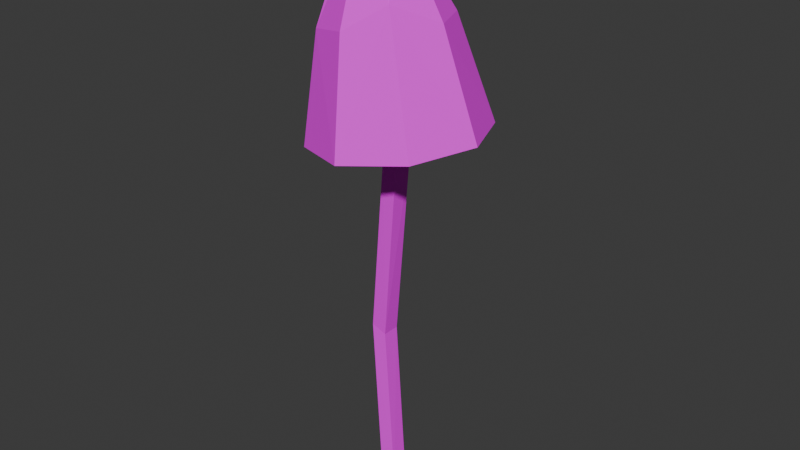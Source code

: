 # Source: shroom8.blend  (saved by Blender 4.3.34; exported with 4.5.12 LTS)
import bpy
from mathutils import Matrix  # noqa: F401  (used for matrix-valued properties, if any)

bpy.ops.wm.read_factory_settings(use_empty=True)
scene = bpy.context.scene
scene.name = 'Scene'

# ---- collections
col_collection = bpy.data.collections.new('Collection'); scene.collection.children.link(col_collection)

# ---- images (referenced by path relative to the original .blend; pixels are not part of the script)
import os
ASSET_DIR = os.environ.get("B2B_ASSET_DIR", "")  # directory of the original .blend (textures are referenced by path, not embedded)
HERE = os.path.dirname(os.path.abspath(__file__))  # packed textures are extracted next to this script under _unpacked/

def load_image(name, relpath, width, height, colorspace="sRGB"):
    """Load a texture the original file referenced (path relative to the .blend, or extracted next to this script)."""
    p = next((c for c in (os.path.join(HERE, relpath), os.path.join(ASSET_DIR, relpath)) if relpath and os.path.exists(c)), "")
    if p:
        img = bpy.data.images.load(p, check_existing=True)
        img.name = name
    else:  # same state as the original file: an image datablock whose file is absent (Cycles renders it pink)
        img = bpy.data.images.new(name, width, height)
        img.source = "FILE"
        img.filepath = "//" + (relpath or name)
    img.colorspace_settings.name = colorspace
    return img
img_shroom_emissive8 = load_image('shroom_emissive8', 'shroom_emissive8.png', 1024, 1024, 'sRGB')

# ---- materials (node trees are filled in below, after node groups)
mat_material = bpy.data.materials.new('Material')

# ---- material node trees
mat_material.use_nodes = True; mat_material.node_tree.nodes.clear()
_N = mat_material.node_tree.nodes; _L = mat_material.node_tree.links
n0 = _N.new('ShaderNodeBsdfPrincipled'); n0.name = 'Principled BSDF'; n0.location = (10, 300)
n0.inputs[2].default_value = 0.8
n1 = _N.new('ShaderNodeOutputMaterial'); n1.name = 'Material Output'; n1.location = (300, 300)
n2 = _N.new('ShaderNodeTexImage'); n2.name = 'Image Texture'; n2.location = (-302, 224)
n2.image = img_shroom_emissive8
_L.new(n0.outputs[0], n1.inputs[0])
_L.new(n2.outputs[0], n0.inputs[0])
n1.is_active_output = True

# ---- world
world_world = bpy.data.worlds.new('World'); scene.world = world_world
world_world.use_nodes = True; world_world.node_tree.nodes.clear()
_N = world_world.node_tree.nodes; _L = world_world.node_tree.links
n0 = _N.new('ShaderNodeOutputWorld'); n0.name = 'World Output'; n0.location = (300, 300)
n1 = _N.new('ShaderNodeBackground'); n1.name = 'Background'; n1.location = (10, 300)
n1.inputs[0].default_value = (0.05088, 0.05088, 0.05088, 1.0)
_L.new(n1.outputs[0], n0.inputs[0])
n0.is_active_output = True
world_world.color = (0.05088, 0.05088, 0.05088)
world_world.sun_shadow_jitter_overblur = 0.0

# ---- meshes
me_sphere_001 = bpy.data.meshes.new('Sphere.001')
me_sphere_001.from_pydata([(-0.003726, 0.005076, 0.6884), (0.04303, 0.04976, 0.5806), (0.06437, -0.0002339, 0.5823), (0.03385, -0.04633, 0.6056), (-0.0196, -0.02021, 0.6851), (-0.007598, -0.07155, 0.5768), (-0.0422, -0.02651, 0.6525), (-0.05826, -0.05219, 0.566), (-0.079, 3.196e-05, 0.5642), (-0.05774, 0.04993, 0.5678), (-0.01535, 0.0003462, 0.6915), (-0.01077, 0.06234, 0.6013), (-0.03901, -0.003777, 0.6831), (-0.03239, 0.01205, 0.6836), (0.07977, 0.07261, 0.4607), (0.1094, 0.0004604, 0.4635), (0.07976, -0.07156, 0.4588), (0.008264, -0.1013, 0.4493), (-0.06325, -0.07131, 0.4406), (-0.09287, 0.0008317, 0.4378), (-0.06323, 0.07286, 0.4425), (0.008275, 0.1026, 0.452), (-0.00609, 0.003989, 0.6854), (0.04052, 0.04709, 0.579), (0.06075, -0.000247, 0.5806), (0.03143, -0.04372, 0.6038), (-0.01965, -0.01754, 0.6821), (-0.007453, -0.06774, 0.5756), (-0.03948, -0.02396, 0.6511), (-0.05544, -0.04951, 0.565), (-0.07508, -1.992e-05, 0.5633), (-0.0549, 0.04727, 0.5669), (-0.01619, -0.0001138, 0.6876), (-0.01059, 0.05867, 0.5997), (-0.03606, -0.003333, 0.6804), (-0.03062, 0.009663, 0.6809), (0.07718, 0.06986, 0.4593), (0.1057, 0.0004951, 0.4621), (0.07716, -0.06879, 0.4575), (0.008355, -0.09739, 0.4484), (-0.06041, -0.06855, 0.4401), (-0.08889, 0.0008242, 0.4373), (-0.0604, 0.0701, 0.4419), (0.008396, 0.09871, 0.451), (0.01077, 0.009484, 0.5553), (0.005152, -0.01429, 0.5559), (-0.01249, 0.006296, 0.5508), (-0.001219, 0.01034, 0.4533), (0.01527, 0.008884, 0.4295), (0.01605, -0.01254, 0.4513), (-0.001873, -0.0137, 0.4444), (-0.008969, -0.001253, 0.4362), (-0.02851, 0.01995, 0.2009), (-0.01123, 0.01795, 0.195), (-0.01152, -0.0029, 0.1947), (-0.02883, -0.004347, 0.2026), (-0.03574, 0.007769, 0.1849), (0.008057, 0.01069, -0.001017), (0.008193, -0.01031, 0.0006236), (-0.009217, -0.01211, -0.002643), (-0.01362, 0.006275, -0.004993)], [], [(6, 4, 12), (10, 13, 12), (13, 11, 9), (0, 3, 2), (0, 2, 1), (11, 0, 1), (2, 15, 14, 1), (3, 16, 15, 2), (14, 21, 11, 1), (17, 16, 3, 5), (7, 18, 17, 5), (19, 18, 7, 8), (13, 10, 0, 11), (20, 19, 8, 9), (4, 3, 0, 10), (11, 21, 20, 9), (12, 4, 10), (13, 9, 8, 12), (12, 8, 7, 6), (7, 5, 4, 6), (3, 4, 5), (28, 34, 26), (32, 34, 35), (35, 31, 33), (22, 24, 25), (22, 23, 24), (33, 23, 22), (24, 23, 36, 37), (25, 24, 37, 38), (36, 23, 33, 43), (39, 27, 25, 38), (29, 27, 39, 40), (41, 30, 29, 40), (35, 33, 22, 32), (42, 31, 30, 41), (26, 32, 22, 25), (33, 31, 42, 43), (34, 32, 26), (35, 34, 30, 31), (34, 28, 29, 30), (29, 28, 26, 27), (25, 27, 26), (20, 21, 43, 42), (19, 20, 42, 41), (18, 19, 41, 40), (17, 18, 40, 39), (16, 17, 39, 38), (15, 16, 38, 37), (14, 15, 37, 36), (21, 14, 36, 43), (60, 56, 52), (46, 44, 48, 47), (50, 45, 46, 51), (48, 49, 54, 53), (54, 49, 50, 55), (51, 47, 52, 56), (47, 48, 53, 52), (55, 50, 51, 56), (53, 54, 58, 57), (58, 54, 55, 59), (52, 53, 57, 60), (59, 55, 56, 60), (44, 45, 49, 48), (47, 51, 46), (45, 50, 49)])
_uv = me_sphere_001.uv_layers.new(name='UVMap')
_uv.uv.foreach_set('vector', [0.7131, 0.2259, 0.7386, 0.2535, 0.7196, 0.26, 0.7365, 0.2729, 0.7173, 0.2767, 0.7196, 0.26, 0.7173, 0.2767, 0.6998, 0.3612, 0.6184, 0.3254, 0.7456, 0.2813, 0.8224, 0.2302, 0.8537, 0.3167, 0.7456, 0.2813, 0.8537, 0.3167, 0.7847, 0.3859, 0.6998, 0.3612, 0.7456, 0.2813, 0.7847, 0.3859, 0.8537, 0.3167, 0.9916, 0.3623, 0.8537, 0.5199, 0.7847, 0.3859, 0.8224, 0.2302, 0.9871, 0.1507, 0.9916, 0.3623, 0.8537, 0.3167, 0.8537, 0.5199, 0.6362, 0.5328, 0.6998, 0.3612, 0.7847, 0.3859, 0.8267, 0.007163, 0.9871, 0.1507, 0.8224, 0.2302, 0.779, 0.1544, 0.6778, 0.1503, 0.6182, 0.0183, 0.8267, 0.007163, 0.779, 0.1544, 0.4728, 0.168, 0.6182, 0.0183, 0.6778, 0.1503, 0.61, 0.2297, 0.7173, 0.2767, 0.7365, 0.2729, 0.7456, 0.2813, 0.6998, 0.3612, 0.4777, 0.3813, 0.4728, 0.168, 0.61, 0.2297, 0.6184, 0.3254, 0.7386, 0.2535, 0.8224, 0.2302, 0.7456, 0.2813, 0.7365, 0.2729, 0.6998, 0.3612, 0.6362, 0.5328, 0.4777, 0.3813, 0.6184, 0.3254, 0.7196, 0.26, 0.7386, 0.2535, 0.7365, 0.2729, 0.7173, 0.2767, 0.6184, 0.3254, 0.61, 0.2297, 0.7196, 0.26, 0.7196, 0.26, 0.61, 0.2297, 0.6778, 0.1503, 0.7131, 0.2259, 0.6778, 0.1503, 0.779, 0.1544, 0.7386, 0.2535, 0.7131, 0.2259, 0.8224, 0.2302, 0.7386, 0.2535, 0.779, 0.1544, 0.2526, 0.7744, 0.2564, 0.7431, 0.2722, 0.7472, 0.2693, 0.7314, 0.2564, 0.7431, 0.2532, 0.7298, 0.2532, 0.7298, 0.1551, 0.6911, 0.2283, 0.6517, 0.2761, 0.7237, 0.3759, 0.6797, 0.3531, 0.7631, 0.2761, 0.7237, 0.3054, 0.6208, 0.3759, 0.6797, 0.2283, 0.6517, 0.3054, 0.6208, 0.2761, 0.7237, 0.3759, 0.6797, 0.3054, 0.6208, 0.3607, 0.4847, 0.506, 0.6235, 0.3531, 0.7631, 0.3759, 0.6797, 0.506, 0.6235, 0.5195, 0.826, 0.3607, 0.4847, 0.3054, 0.6208, 0.2283, 0.6517, 0.1519, 0.4909, 0.3786, 0.9766, 0.3194, 0.8377, 0.3531, 0.7631, 0.5195, 0.826, 0.2251, 0.8502, 0.3194, 0.8377, 0.3786, 0.9766, 0.1787, 0.9836, 0.02719, 0.8531, 0.1552, 0.7815, 0.2251, 0.8502, 0.1787, 0.9836, 0.2532, 0.7298, 0.2283, 0.6517, 0.2761, 0.7237, 0.2693, 0.7314, 0.01358, 0.6491, 0.1551, 0.6911, 0.1552, 0.7815, 0.02719, 0.8531, 0.2722, 0.7472, 0.2693, 0.7314, 0.2761, 0.7237, 0.3531, 0.7631, 0.2283, 0.6517, 0.1551, 0.6911, 0.01358, 0.6491, 0.1519, 0.4909, 0.2564, 0.7431, 0.2693, 0.7314, 0.2722, 0.7472, 0.2532, 0.7298, 0.2564, 0.7431, 0.1552, 0.7815, 0.1551, 0.6911, 0.2564, 0.7431, 0.2526, 0.7744, 0.2251, 0.8502, 0.1552, 0.7815, 0.2251, 0.8502, 0.2526, 0.7744, 0.2722, 0.7472, 0.3194, 0.8377, 0.3531, 0.7631, 0.3194, 0.8377, 0.2722, 0.7472, 0.007898, 0.6472, 0.1493, 0.4854, 0.1519, 0.4909, 0.01358, 0.6491, 0.02183, 0.8558, 0.007898, 0.6472, 0.01358, 0.6491, 0.02719, 0.8531, 0.1767, 0.9892, 0.02183, 0.8558, 0.02719, 0.8531, 0.1787, 0.9836, 0.3811, 0.982, 0.1767, 0.9892, 0.1787, 0.9836, 0.3786, 0.9766, 0.5252, 0.828, 0.3811, 0.982, 0.3786, 0.9766, 0.5195, 0.826, 0.5114, 0.621, 0.5252, 0.828, 0.5195, 0.826, 0.506, 0.6235, 0.3629, 0.479, 0.5114, 0.621, 0.506, 0.6235, 0.3607, 0.4847, 0.1493, 0.4854, 0.3629, 0.479, 0.3607, 0.4847, 0.1519, 0.4909, 0.1834, 0.1858, 0.3846, 0.3762, 0.3868, 0.4069, 0.7702, 0.7491, 0.7513, 0.7775, 0.6127, 0.6586, 0.6551, 0.6614, 0.674, 0.6231, 0.8018, 0.7246, 0.7702, 0.7491, 0.6506, 0.6292, 0.6127, 0.6586, 0.6159, 0.7031, 0.3415, 0.4406, 0.3632, 0.4192, 0.4269, 0.354, 0.7001, 0.6126, 0.674, 0.6231, 0.4171, 0.3799, 0.6506, 0.6292, 0.6551, 0.6614, 0.3868, 0.4069, 0.3846, 0.3762, 0.6551, 0.6614, 0.6127, 0.6586, 0.3632, 0.4192, 0.3868, 0.4069, 0.4171, 0.3799, 0.674, 0.6231, 0.6506, 0.6292, 0.3846, 0.3762, 0.3632, 0.4192, 0.3415, 0.4406, 0.1409, 0.2333, 0.162, 0.2109, 0.2246, 0.1503, 0.4269, 0.354, 0.4171, 0.3799, 0.2046, 0.1669, 0.3868, 0.4069, 0.3632, 0.4192, 0.162, 0.2109, 0.1834, 0.1858, 0.2046, 0.1669, 0.4171, 0.3799, 0.3846, 0.3762, 0.1834, 0.1858, 0.7513, 0.7775, 0.7292, 0.8055, 0.6159, 0.7031, 0.6127, 0.6586, 0.6551, 0.6614, 0.6506, 0.6292, 0.7702, 0.7491, 0.8018, 0.7246, 0.674, 0.6231, 0.7001, 0.6126])
me_sphere_001.materials.append(mat_material)
me_sphere_001.update()

# ---- objects
ob_shroom8 = bpy.data.objects.new('shroom8', me_sphere_001)

# ---- transforms, parenting, visibility, modifiers, constraints
ob_shroom8.location = (-7.451e-09, 2.046e-10, -5.96e-08)

# ---- collection membership
col_collection.objects.link(ob_shroom8)

# ---- scene / render settings (as saved in the file)
scene.frame_start = 1; scene.frame_end = 250; scene.frame_set(1)
scene.render.engine = 'BLENDER_EEVEE_NEXT'
bpy.context.view_layer.update()

# ---- added for rendering (the .blend has no active camera and no usable light): camera, sun
cam_auto = bpy.data.cameras.new('AutoCamera')
cam_auto.lens = 50.0
cam_auto.sensor_width = 36.0
cam_auto.clip_end = 1000.0
ob_auto_camera = bpy.data.objects.new('AutoCamera', cam_auto)
scene.collection.objects.link(ob_auto_camera)
ob_auto_camera.location = (0.705318, -0.835822, 0.900909)
ob_auto_camera.rotation_euler = (1.09748, -7.21219e-08, 0.694738)
scene.camera = ob_auto_camera
light_auto_sun = bpy.data.lights.new('AutoSun', 'SUN')
light_auto_sun.energy = 3.0
light_auto_sun.angle = 0.0523599
ob_auto_sun = bpy.data.objects.new('AutoSun', light_auto_sun)
scene.collection.objects.link(ob_auto_sun)
ob_auto_sun.rotation_euler = (0.872665, 0.174533, 0.523599)
bpy.context.view_layer.update()
